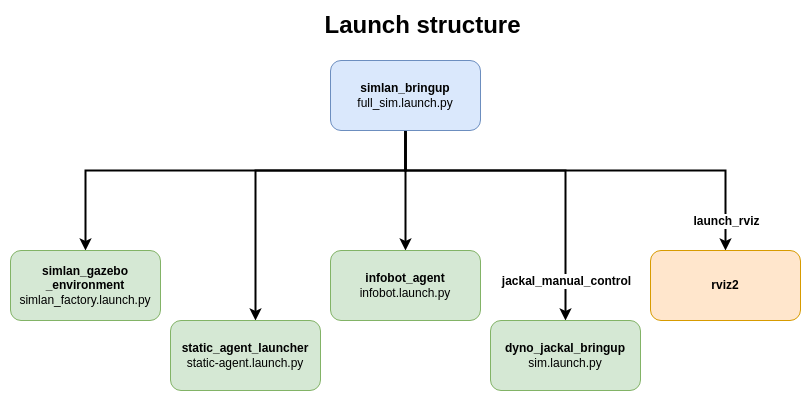

The diagram above was exported from draw.io. Its source (the exported page's mxGraphModel, read from the mxfile embedded in the PNG):
<mxGraphModel dx="1364" dy="843" grid="1" gridSize="10" guides="1" tooltips="1" connect="1" arrows="1" fold="1" page="1" pageScale="1" pageWidth="1169" pageHeight="827" math="0" shadow="0">
  <root>
    <mxCell id="0" />
    <mxCell id="1" parent="0" />
    <mxCell id="JxmEQfIV12fVIwwk8B-r-9" style="edgeStyle=orthogonalEdgeStyle;rounded=0;orthogonalLoop=1;jettySize=auto;html=1;strokeWidth=2;entryX=0.5;entryY=0;entryDx=0;entryDy=0;" edge="1" parent="1" source="JxmEQfIV12fVIwwk8B-r-1" target="JxmEQfIV12fVIwwk8B-r-2">
      <mxGeometry relative="1" as="geometry">
        <Array as="points">
          <mxPoint x="485" y="200" />
          <mxPoint x="165" y="200" />
        </Array>
      </mxGeometry>
    </mxCell>
    <mxCell id="JxmEQfIV12fVIwwk8B-r-10" style="edgeStyle=orthogonalEdgeStyle;rounded=0;orthogonalLoop=1;jettySize=auto;html=1;exitX=0.5;exitY=1;exitDx=0;exitDy=0;strokeWidth=2;" edge="1" parent="1" source="JxmEQfIV12fVIwwk8B-r-1" target="JxmEQfIV12fVIwwk8B-r-5">
      <mxGeometry relative="1" as="geometry">
        <Array as="points">
          <mxPoint x="485" y="200" />
          <mxPoint x="335" y="200" />
        </Array>
      </mxGeometry>
    </mxCell>
    <mxCell id="JxmEQfIV12fVIwwk8B-r-11" style="edgeStyle=orthogonalEdgeStyle;rounded=0;orthogonalLoop=1;jettySize=auto;html=1;exitX=0.5;exitY=1;exitDx=0;exitDy=0;entryX=0.5;entryY=0;entryDx=0;entryDy=0;strokeWidth=2;" edge="1" parent="1" source="JxmEQfIV12fVIwwk8B-r-1" target="JxmEQfIV12fVIwwk8B-r-6">
      <mxGeometry relative="1" as="geometry" />
    </mxCell>
    <mxCell id="JxmEQfIV12fVIwwk8B-r-13" style="edgeStyle=orthogonalEdgeStyle;rounded=0;orthogonalLoop=1;jettySize=auto;html=1;exitX=0.5;exitY=1;exitDx=0;exitDy=0;entryX=0.5;entryY=0;entryDx=0;entryDy=0;strokeWidth=2;" edge="1" parent="1" source="JxmEQfIV12fVIwwk8B-r-1" target="JxmEQfIV12fVIwwk8B-r-8">
      <mxGeometry relative="1" as="geometry">
        <Array as="points">
          <mxPoint x="485" y="200" />
          <mxPoint x="805" y="200" />
        </Array>
      </mxGeometry>
    </mxCell>
    <mxCell id="JxmEQfIV12fVIwwk8B-r-17" value="&lt;b&gt;&lt;font style=&quot;font-size: 12px;&quot;&gt;launch_rviz&lt;/font&gt;&lt;/b&gt;" style="edgeLabel;html=1;align=center;verticalAlign=middle;resizable=0;points=[];" vertex="1" connectable="0" parent="JxmEQfIV12fVIwwk8B-r-13">
      <mxGeometry x="0.7682" y="-1" relative="1" as="geometry">
        <mxPoint x="1" y="21" as="offset" />
      </mxGeometry>
    </mxCell>
    <mxCell id="JxmEQfIV12fVIwwk8B-r-14" style="edgeStyle=orthogonalEdgeStyle;rounded=0;orthogonalLoop=1;jettySize=auto;html=1;exitX=0.5;exitY=1;exitDx=0;exitDy=0;entryX=0.5;entryY=0;entryDx=0;entryDy=0;strokeWidth=2;" edge="1" parent="1" source="JxmEQfIV12fVIwwk8B-r-1" target="JxmEQfIV12fVIwwk8B-r-7">
      <mxGeometry relative="1" as="geometry">
        <Array as="points">
          <mxPoint x="485" y="200" />
          <mxPoint x="645" y="200" />
        </Array>
      </mxGeometry>
    </mxCell>
    <mxCell id="JxmEQfIV12fVIwwk8B-r-16" value="&lt;b&gt;&lt;font style=&quot;font-size: 12px;&quot;&gt;jackal_manual_control&lt;/font&gt;&lt;/b&gt;" style="edgeLabel;html=1;align=center;verticalAlign=middle;resizable=0;points=[];" vertex="1" connectable="0" parent="JxmEQfIV12fVIwwk8B-r-14">
      <mxGeometry x="0.4857" y="4" relative="1" as="geometry">
        <mxPoint x="-4" y="50" as="offset" />
      </mxGeometry>
    </mxCell>
    <mxCell id="JxmEQfIV12fVIwwk8B-r-1" value="&lt;b&gt;simlan_bringup&lt;/b&gt;&lt;br&gt;full_sim.launch.py" style="rounded=1;whiteSpace=wrap;html=1;fillColor=#dae8fc;strokeColor=#6c8ebf;" vertex="1" parent="1">
      <mxGeometry x="410" y="90" width="150" height="70" as="geometry" />
    </mxCell>
    <mxCell id="JxmEQfIV12fVIwwk8B-r-2" value="&lt;b&gt;simlan_gazebo&lt;br&gt;_environment&lt;/b&gt;&lt;div&gt;simlan_factory.launch.py&lt;br&gt;&lt;/div&gt;" style="rounded=1;whiteSpace=wrap;html=1;fillColor=#d5e8d4;strokeColor=#82b366;" vertex="1" parent="1">
      <mxGeometry x="90" y="280" width="150" height="70" as="geometry" />
    </mxCell>
    <mxCell id="JxmEQfIV12fVIwwk8B-r-5" value="&lt;b&gt;static_agent_launcher&lt;br&gt;&lt;/b&gt;&lt;div&gt;static-agent.launch.py&lt;br&gt;&lt;/div&gt;" style="rounded=1;whiteSpace=wrap;html=1;fillColor=#d5e8d4;strokeColor=#82b366;" vertex="1" parent="1">
      <mxGeometry x="250" y="350" width="150" height="70" as="geometry" />
    </mxCell>
    <mxCell id="JxmEQfIV12fVIwwk8B-r-6" value="&lt;b&gt;infobot_agent&lt;br&gt;&lt;/b&gt;&lt;div&gt;infobot.launch.py&lt;br&gt;&lt;/div&gt;" style="rounded=1;whiteSpace=wrap;html=1;fillColor=#d5e8d4;strokeColor=#82b366;" vertex="1" parent="1">
      <mxGeometry x="410" y="280" width="150" height="70" as="geometry" />
    </mxCell>
    <mxCell id="JxmEQfIV12fVIwwk8B-r-7" value="&lt;div&gt;&lt;b&gt;dyno_jackal_bringup&lt;br&gt;&lt;/b&gt;sim.launch.py&lt;br&gt;&lt;/div&gt;" style="rounded=1;whiteSpace=wrap;html=1;fillColor=#d5e8d4;strokeColor=#82b366;" vertex="1" parent="1">
      <mxGeometry x="570" y="350" width="150" height="70" as="geometry" />
    </mxCell>
    <mxCell id="JxmEQfIV12fVIwwk8B-r-8" value="&lt;div&gt;&lt;b&gt;rviz2&lt;/b&gt;&lt;br&gt;&lt;/div&gt;" style="rounded=1;whiteSpace=wrap;html=1;fillColor=#ffe6cc;strokeColor=#d79b00;" vertex="1" parent="1">
      <mxGeometry x="730" y="280" width="150" height="70" as="geometry" />
    </mxCell>
    <mxCell id="JxmEQfIV12fVIwwk8B-r-15" value="&lt;span style=&quot;font-size: 24px;&quot;&gt;&lt;b&gt;Launch structure&lt;/b&gt;&lt;/span&gt;" style="text;html=1;align=center;verticalAlign=middle;whiteSpace=wrap;rounded=0;" vertex="1" parent="1">
      <mxGeometry x="360" y="40" width="285" height="30" as="geometry" />
    </mxCell>
  </root>
</mxGraphModel>